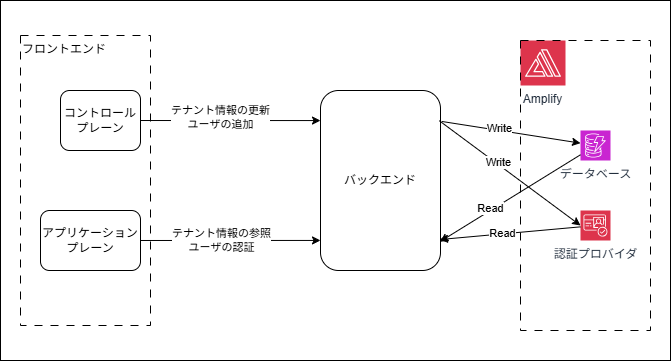

The diagram above was exported from draw.io. Its source (the exported page's mxGraphModel, read from the mxfile embedded in the PNG):
<mxGraphModel dx="1234" dy="629" grid="1" gridSize="10" guides="1" tooltips="1" connect="1" arrows="1" fold="1" page="1" pageScale="1" pageWidth="850" pageHeight="1100" math="0" shadow="0">
  <root>
    <mxCell id="0" />
    <mxCell id="1" parent="0" />
    <mxCell id="24" value="" style="rounded=0;whiteSpace=wrap;html=1;" vertex="1" parent="1">
      <mxGeometry x="160" y="290" width="670" height="360" as="geometry" />
    </mxCell>
    <mxCell id="10" style="edgeStyle=none;html=1;exitX=1.011;exitY=0.172;exitDx=0;exitDy=0;exitPerimeter=0;" edge="1" parent="1" source="2" target="5">
      <mxGeometry relative="1" as="geometry" />
    </mxCell>
    <mxCell id="12" value="Write" style="edgeLabel;html=1;align=center;verticalAlign=middle;resizable=0;points=[];" vertex="1" connectable="0" parent="10">
      <mxGeometry x="-0.1854" y="2" relative="1" as="geometry">
        <mxPoint as="offset" />
      </mxGeometry>
    </mxCell>
    <mxCell id="2" value="バックエンド" style="rounded=1;whiteSpace=wrap;html=1;" vertex="1" parent="1">
      <mxGeometry x="480" y="380" width="120" height="180" as="geometry" />
    </mxCell>
    <mxCell id="3" value="アプリケーションプレーン" style="rounded=1;whiteSpace=wrap;html=1;" vertex="1" parent="1">
      <mxGeometry x="200" y="500" width="100" height="60" as="geometry" />
    </mxCell>
    <mxCell id="4" value="コントロールプレーン" style="rounded=1;whiteSpace=wrap;html=1;" vertex="1" parent="1">
      <mxGeometry x="220" y="380" width="80" height="60" as="geometry" />
    </mxCell>
    <mxCell id="5" value="データベース" style="sketch=0;points=[[0,0,0],[0.25,0,0],[0.5,0,0],[0.75,0,0],[1,0,0],[0,1,0],[0.25,1,0],[0.5,1,0],[0.75,1,0],[1,1,0],[0,0.25,0],[0,0.5,0],[0,0.75,0],[1,0.25,0],[1,0.5,0],[1,0.75,0]];outlineConnect=0;fontColor=#232F3E;fillColor=#C925D1;strokeColor=#ffffff;dashed=0;verticalLabelPosition=bottom;verticalAlign=top;align=center;html=1;fontSize=12;fontStyle=0;aspect=fixed;shape=mxgraph.aws4.resourceIcon;resIcon=mxgraph.aws4.dynamodb;" vertex="1" parent="1">
      <mxGeometry x="740" y="420" width="30" height="30" as="geometry" />
    </mxCell>
    <mxCell id="7" value="認証プロバイダ" style="sketch=0;points=[[0,0,0],[0.25,0,0],[0.5,0,0],[0.75,0,0],[1,0,0],[0,1,0],[0.25,1,0],[0.5,1,0],[0.75,1,0],[1,1,0],[0,0.25,0],[0,0.5,0],[0,0.75,0],[1,0.25,0],[1,0.5,0],[1,0.75,0]];outlineConnect=0;fontColor=#232F3E;fillColor=#DD344C;strokeColor=#ffffff;dashed=0;verticalLabelPosition=bottom;verticalAlign=top;align=center;html=1;fontSize=12;fontStyle=0;aspect=fixed;shape=mxgraph.aws4.resourceIcon;resIcon=mxgraph.aws4.cognito;" vertex="1" parent="1">
      <mxGeometry x="740" y="500" width="30" height="30" as="geometry" />
    </mxCell>
    <mxCell id="9" style="edgeStyle=none;html=1;entryX=0;entryY=0.167;entryDx=0;entryDy=0;entryPerimeter=0;" edge="1" parent="1" source="4" target="2">
      <mxGeometry relative="1" as="geometry" />
    </mxCell>
    <mxCell id="11" value="テナント情報の更新&lt;div&gt;ユーザの追加&lt;/div&gt;" style="edgeLabel;html=1;align=center;verticalAlign=middle;resizable=0;points=[];" vertex="1" connectable="0" parent="9">
      <mxGeometry x="-0.1111" y="3" relative="1" as="geometry">
        <mxPoint as="offset" />
      </mxGeometry>
    </mxCell>
    <mxCell id="13" style="edgeStyle=none;html=1;entryX=0;entryY=0.833;entryDx=0;entryDy=0;entryPerimeter=0;" edge="1" parent="1" source="3" target="2">
      <mxGeometry relative="1" as="geometry" />
    </mxCell>
    <mxCell id="14" value="テナント情報の参照&lt;div&gt;ユーザの認証&lt;/div&gt;" style="edgeLabel;html=1;align=center;verticalAlign=middle;resizable=0;points=[];" vertex="1" connectable="0" parent="13">
      <mxGeometry x="-0.1025" relative="1" as="geometry">
        <mxPoint as="offset" />
      </mxGeometry>
    </mxCell>
    <mxCell id="15" style="edgeStyle=none;html=1;exitX=0.99;exitY=0.168;exitDx=0;exitDy=0;exitPerimeter=0;entryX=0;entryY=0.5;entryDx=0;entryDy=0;entryPerimeter=0;" edge="1" parent="1" source="2" target="7">
      <mxGeometry relative="1" as="geometry">
        <mxPoint x="611" y="421" as="sourcePoint" />
        <mxPoint x="750" y="443" as="targetPoint" />
      </mxGeometry>
    </mxCell>
    <mxCell id="16" value="Write" style="edgeLabel;html=1;align=center;verticalAlign=middle;resizable=0;points=[];" vertex="1" connectable="0" parent="15">
      <mxGeometry x="-0.1854" y="2" relative="1" as="geometry">
        <mxPoint as="offset" />
      </mxGeometry>
    </mxCell>
    <mxCell id="17" style="edgeStyle=none;html=1;entryX=0.995;entryY=0.84;entryDx=0;entryDy=0;entryPerimeter=0;" edge="1" parent="1" source="5" target="2">
      <mxGeometry relative="1" as="geometry" />
    </mxCell>
    <mxCell id="19" value="Read" style="edgeLabel;html=1;align=center;verticalAlign=middle;resizable=0;points=[];" vertex="1" connectable="0" parent="17">
      <mxGeometry x="0.2684" y="-2" relative="1" as="geometry">
        <mxPoint as="offset" />
      </mxGeometry>
    </mxCell>
    <mxCell id="18" style="edgeStyle=none;html=1;entryX=0.993;entryY=0.828;entryDx=0;entryDy=0;entryPerimeter=0;" edge="1" parent="1" source="7" target="2">
      <mxGeometry relative="1" as="geometry" />
    </mxCell>
    <mxCell id="20" value="Read" style="edgeLabel;html=1;align=center;verticalAlign=middle;resizable=0;points=[];" vertex="1" connectable="0" parent="18">
      <mxGeometry x="0.1161" y="-1" relative="1" as="geometry">
        <mxPoint as="offset" />
      </mxGeometry>
    </mxCell>
    <mxCell id="21" value="Amplify" style="sketch=0;points=[[0,0,0],[0.25,0,0],[0.5,0,0],[0.75,0,0],[1,0,0],[0,1,0],[0.25,1,0],[0.5,1,0],[0.75,1,0],[1,1,0],[0,0.25,0],[0,0.5,0],[0,0.75,0],[1,0.25,0],[1,0.5,0],[1,0.75,0]];outlineConnect=0;fontColor=#232F3E;fillColor=#DD344C;strokeColor=#ffffff;dashed=0;verticalLabelPosition=bottom;verticalAlign=top;align=center;html=1;fontSize=12;fontStyle=0;aspect=fixed;shape=mxgraph.aws4.resourceIcon;resIcon=mxgraph.aws4.amplify;" vertex="1" parent="1">
      <mxGeometry x="680" y="330" width="45" height="45" as="geometry" />
    </mxCell>
    <mxCell id="22" value="" style="rounded=0;whiteSpace=wrap;html=1;fillColor=none;dashed=1;dashPattern=8 8;" vertex="1" parent="1">
      <mxGeometry x="680" y="330" width="130" height="290" as="geometry" />
    </mxCell>
    <mxCell id="23" value="フロントエンド" style="rounded=0;whiteSpace=wrap;html=1;fillColor=none;dashed=1;dashPattern=8 8;align=left;verticalAlign=top;" vertex="1" parent="1">
      <mxGeometry x="180" y="325" width="130" height="290" as="geometry" />
    </mxCell>
  </root>
</mxGraphModel>